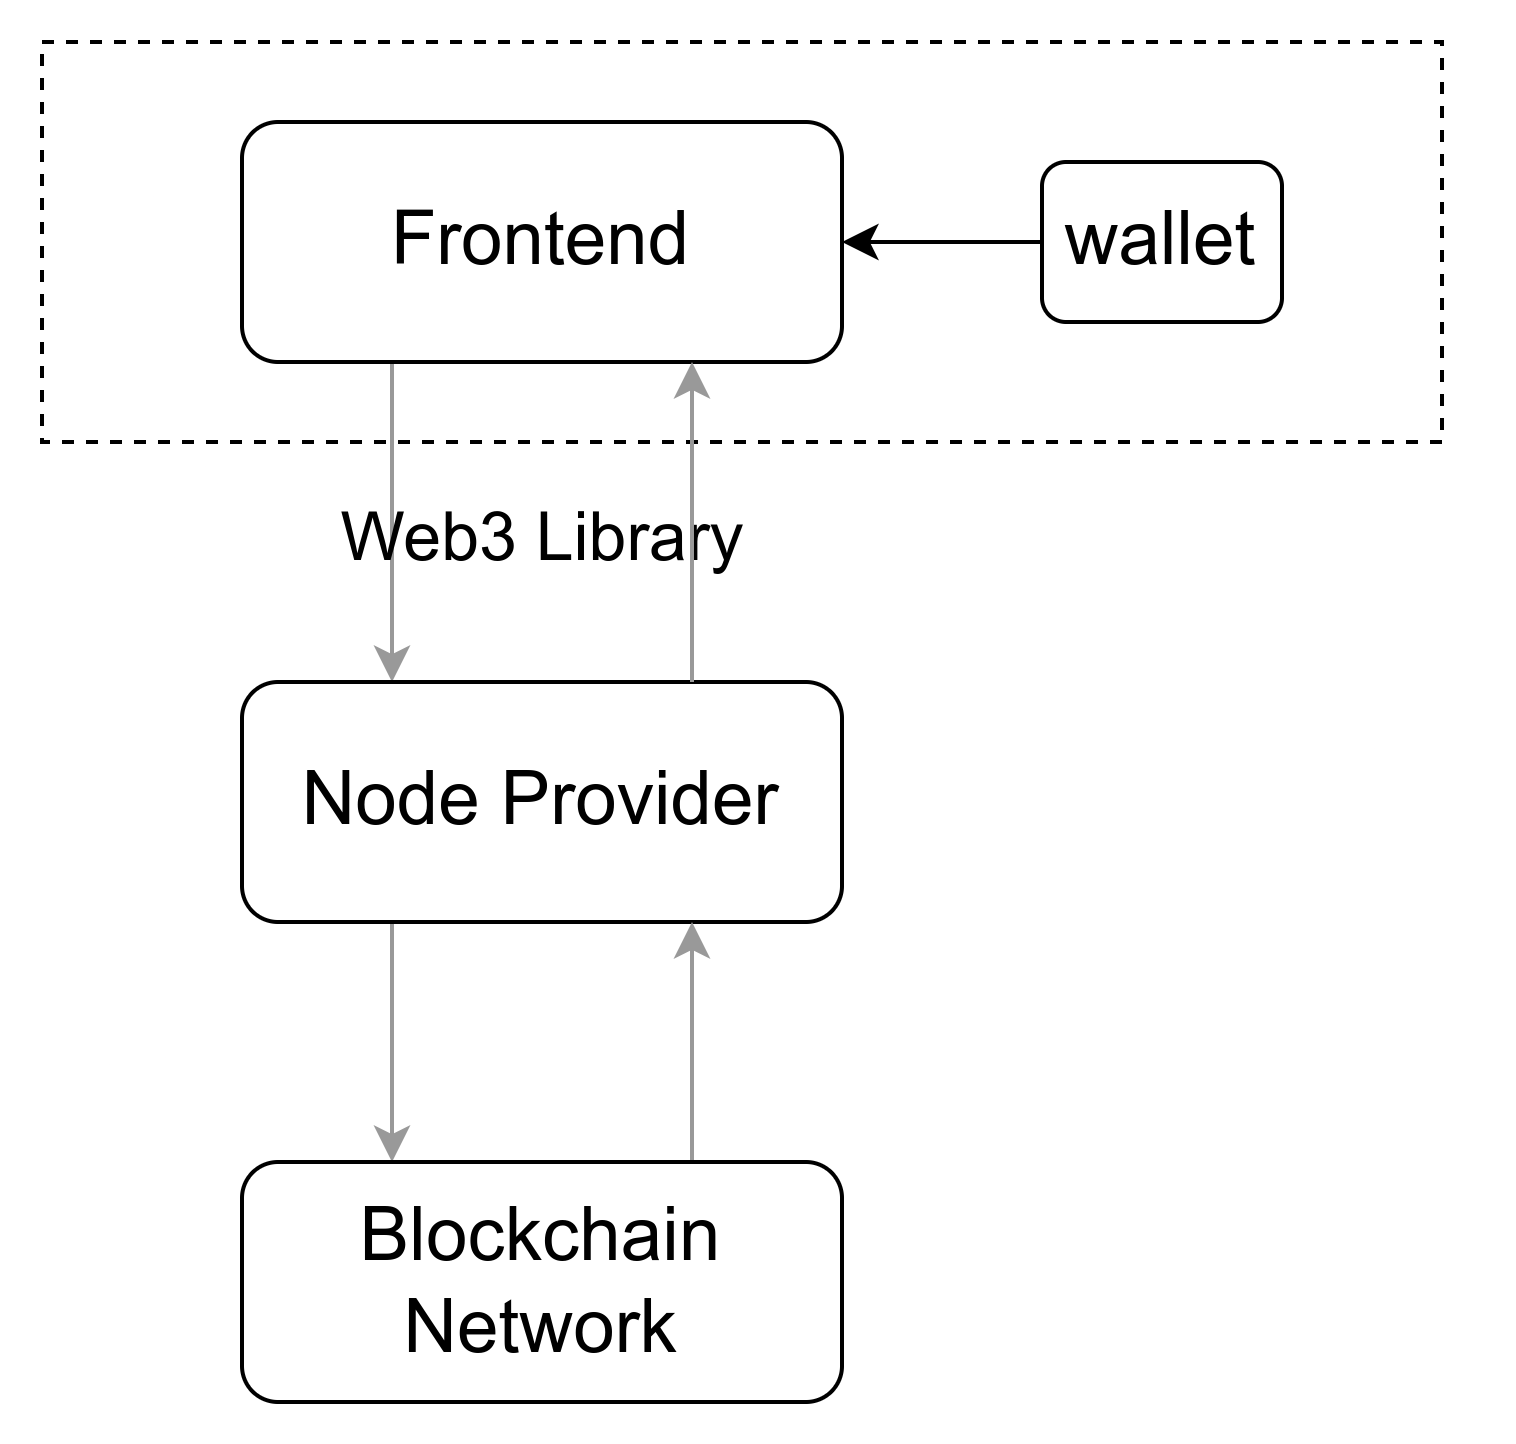

The diagram above was exported from draw.io. Its source (the exported page's mxGraphModel, read from the mxfile embedded in the PNG):
<mxGraphModel dx="1422" dy="750" grid="1" gridSize="10" guides="1" tooltips="1" connect="1" arrows="1" fold="1" page="1" pageScale="1" pageWidth="850" pageHeight="1100" math="0" shadow="0">
  <root>
    <mxCell id="0" />
    <mxCell id="1" parent="0" />
    <mxCell id="XhxlPlIim4z2SQET37bV-16" value="" style="rounded=0;whiteSpace=wrap;html=1;dashed=1;" vertex="1" parent="1">
      <mxGeometry x="80" y="130" width="350" height="100" as="geometry" />
    </mxCell>
    <mxCell id="XhxlPlIim4z2SQET37bV-10" style="edgeStyle=none;rounded=0;orthogonalLoop=1;jettySize=auto;html=1;exitX=0.25;exitY=1;exitDx=0;exitDy=0;entryX=0.25;entryY=0;entryDx=0;entryDy=0;strokeColor=#999999;" edge="1" parent="1" source="XhxlPlIim4z2SQET37bV-1" target="XhxlPlIim4z2SQET37bV-6">
      <mxGeometry relative="1" as="geometry" />
    </mxCell>
    <mxCell id="XhxlPlIim4z2SQET37bV-1" value="&lt;span id=&quot;docs-internal-guid-7dbddb43-7fff-81f3-1610-1ce1054fc47d&quot;&gt;&lt;span style=&quot;font-size: 14pt ; font-family: &amp;#34;arial&amp;#34; ; background-color: transparent ; vertical-align: baseline&quot;&gt;Frontend&lt;/span&gt;&lt;/span&gt;" style="rounded=1;whiteSpace=wrap;html=1;" vertex="1" parent="1">
      <mxGeometry x="130" y="150" width="150" height="60" as="geometry" />
    </mxCell>
    <mxCell id="XhxlPlIim4z2SQET37bV-5" style="edgeStyle=none;rounded=0;orthogonalLoop=1;jettySize=auto;html=1;exitX=0;exitY=0.5;exitDx=0;exitDy=0;" edge="1" parent="1" source="XhxlPlIim4z2SQET37bV-2" target="XhxlPlIim4z2SQET37bV-1">
      <mxGeometry relative="1" as="geometry" />
    </mxCell>
    <mxCell id="XhxlPlIim4z2SQET37bV-2" value="&lt;span id=&quot;docs-internal-guid-7dbddb43-7fff-81f3-1610-1ce1054fc47d&quot;&gt;&lt;span style=&quot;font-size: 14pt ; font-family: &amp;#34;arial&amp;#34; ; background-color: transparent ; vertical-align: baseline&quot;&gt;wallet&lt;br&gt;&lt;/span&gt;&lt;/span&gt;" style="rounded=1;whiteSpace=wrap;html=1;" vertex="1" parent="1">
      <mxGeometry x="330" y="160" width="60" height="40" as="geometry" />
    </mxCell>
    <mxCell id="XhxlPlIim4z2SQET37bV-13" style="edgeStyle=none;rounded=0;orthogonalLoop=1;jettySize=auto;html=1;exitX=0.25;exitY=1;exitDx=0;exitDy=0;entryX=0.25;entryY=0;entryDx=0;entryDy=0;strokeColor=#999999;" edge="1" parent="1" source="XhxlPlIim4z2SQET37bV-6" target="XhxlPlIim4z2SQET37bV-11">
      <mxGeometry relative="1" as="geometry" />
    </mxCell>
    <mxCell id="XhxlPlIim4z2SQET37bV-6" value="&lt;font face=&quot;arial&quot;&gt;&lt;span style=&quot;font-size: 18.6667px&quot;&gt;Node Provider&lt;/span&gt;&lt;/font&gt;" style="rounded=1;whiteSpace=wrap;html=1;" vertex="1" parent="1">
      <mxGeometry x="130" y="290" width="150" height="60" as="geometry" />
    </mxCell>
    <mxCell id="XhxlPlIim4z2SQET37bV-14" style="edgeStyle=none;rounded=0;orthogonalLoop=1;jettySize=auto;html=1;exitX=0.75;exitY=0;exitDx=0;exitDy=0;entryX=0.75;entryY=1;entryDx=0;entryDy=0;strokeColor=#999999;" edge="1" parent="1" source="XhxlPlIim4z2SQET37bV-11" target="XhxlPlIim4z2SQET37bV-6">
      <mxGeometry relative="1" as="geometry" />
    </mxCell>
    <mxCell id="XhxlPlIim4z2SQET37bV-11" value="&lt;font face=&quot;arial&quot;&gt;&lt;span style=&quot;font-size: 18.6667px&quot;&gt;Blockchain Network&lt;/span&gt;&lt;/font&gt;" style="rounded=1;whiteSpace=wrap;html=1;" vertex="1" parent="1">
      <mxGeometry x="130" y="410" width="150" height="60" as="geometry" />
    </mxCell>
    <mxCell id="XhxlPlIim4z2SQET37bV-17" style="edgeStyle=none;rounded=0;orthogonalLoop=1;jettySize=auto;html=1;exitX=1;exitY=0.5;exitDx=0;exitDy=0;" edge="1" parent="1" source="XhxlPlIim4z2SQET37bV-16" target="XhxlPlIim4z2SQET37bV-16">
      <mxGeometry relative="1" as="geometry" />
    </mxCell>
    <mxCell id="XhxlPlIim4z2SQET37bV-18" style="edgeStyle=none;rounded=0;orthogonalLoop=1;jettySize=auto;html=1;exitX=1;exitY=0.5;exitDx=0;exitDy=0;" edge="1" parent="1" source="XhxlPlIim4z2SQET37bV-16" target="XhxlPlIim4z2SQET37bV-16">
      <mxGeometry relative="1" as="geometry" />
    </mxCell>
    <mxCell id="XhxlPlIim4z2SQET37bV-19" style="edgeStyle=none;rounded=0;orthogonalLoop=1;jettySize=auto;html=1;exitX=1;exitY=1;exitDx=0;exitDy=0;" edge="1" parent="1" source="XhxlPlIim4z2SQET37bV-16" target="XhxlPlIim4z2SQET37bV-16">
      <mxGeometry relative="1" as="geometry" />
    </mxCell>
    <mxCell id="XhxlPlIim4z2SQET37bV-20" value="&lt;font style=&quot;font-size: 17px&quot;&gt;Web3 Library&lt;/font&gt;" style="text;html=1;strokeColor=none;fillColor=none;align=center;verticalAlign=middle;whiteSpace=wrap;rounded=0;dashed=1;" vertex="1" parent="1">
      <mxGeometry x="142.5" y="240" width="125" height="30" as="geometry" />
    </mxCell>
    <mxCell id="XhxlPlIim4z2SQET37bV-9" style="edgeStyle=none;rounded=0;orthogonalLoop=1;jettySize=auto;html=1;exitX=0.75;exitY=0;exitDx=0;exitDy=0;entryX=0.75;entryY=1;entryDx=0;entryDy=0;strokeColor=#999999;" edge="1" parent="1" source="XhxlPlIim4z2SQET37bV-6" target="XhxlPlIim4z2SQET37bV-1">
      <mxGeometry relative="1" as="geometry" />
    </mxCell>
  </root>
</mxGraphModel>